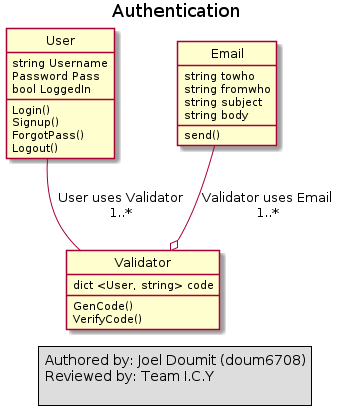

The diagram above was rendered by PlantUML. Its source (embedded in the PNG):
@startuml
hide circle

title Authentication

class User {
Login()
Signup()
ForgotPass()
Logout()
string Username
Password Pass
bool LoggedIn
}

class Email {
string towho
string fromwho
string subject
string body
send()
}

class Validator {
dict <User, string> code
GenCode()
VerifyCode()
}

Email --o Validator : Validator uses Email\n1..*

User -- Validator : User uses Validator\n1..*

legend center
Authored by: Joel Doumit (doum6708)
Reviewed by: Team I.C.Y

endlegend
@enduml